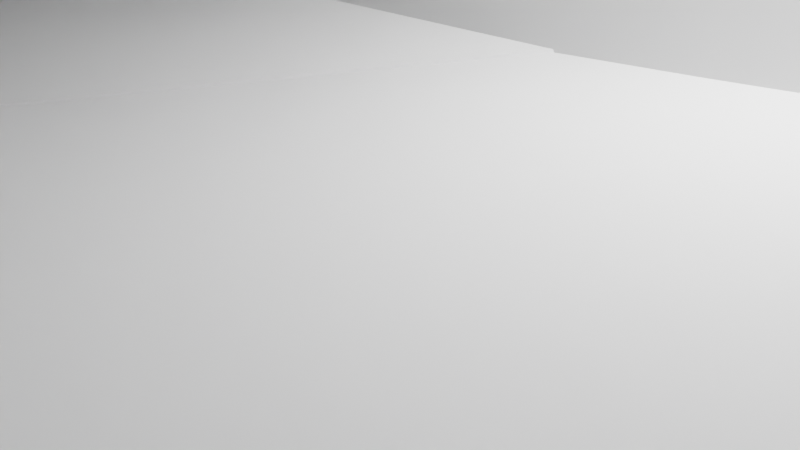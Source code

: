 # Source: 23-07-28-gear.blend  (saved by Blender 3.5.10; exported with 4.5.12 LTS)
import bpy
from mathutils import Matrix  # noqa: F401  (used for matrix-valued properties, if any)

bpy.ops.wm.read_factory_settings(use_empty=True)
scene = bpy.context.scene
scene.name = 'Scene'

# ---- collections
col_collection = bpy.data.collections.new('Collection'); scene.collection.children.link(col_collection)

# ---- world
world_world = bpy.data.worlds.new('World'); scene.world = world_world
world_world.use_nodes = True; world_world.node_tree.nodes.clear()
_N = world_world.node_tree.nodes; _L = world_world.node_tree.links
n0 = _N.new('ShaderNodeOutputWorld'); n0.name = 'World Output'; n0.location = (300, 300)
n1 = _N.new('ShaderNodeBackground'); n1.name = 'Background'; n1.location = (10, 300)
n1.inputs[0].default_value = (0.05088, 0.05088, 0.05088, 1.0)
_L.new(n1.outputs[0], n0.inputs[0])
n0.is_active_output = True
world_world.color = (0.05088, 0.05088, 0.05088)
world_world.use_sun_shadow = False
world_world.sun_shadow_jitter_overblur = 0.0

# ---- cameras
cam_camera = bpy.data.cameras.new('Camera')
cam_camera.clip_end = 100.0
cam_camera.ortho_scale = 7.314

# ---- lights
light_light = bpy.data.lights.new('Light', 'POINT')
light_light.transmission_factor = 0.0
light_light.energy = 1000.0
light_light.shadow_soft_size = 0.1
light_light.shadow_maximum_resolution = 0.006
light_light.use_absolute_resolution = True

# ---- meshes
me_mesh = bpy.data.meshes.new('Mesh')
me_mesh.from_pydata([(20.0, 0.0, 0.0), (20.5, 0.0, 0.0), (20.4, 2.047, 0.0), (19.9, 1.997, 0.0), (14.14, 14.14, 0.0), (14.5, 14.5, 0.0), (12.98, 15.87, 0.0), (12.66, 15.48, 0.0), (1.225e-15, 20.0, 0.0), (1.255e-15, 20.5, 0.0), (-2.047, 20.4, 0.0), (-1.997, 19.9, 0.0), (-14.14, 14.14, 0.0), (-14.5, 14.5, 0.0), (-15.87, 12.98, 0.0), (-15.48, 12.66, 0.0), (-20.0, 2.449e-15, 0.0), (-20.5, 2.511e-15, 0.0), (-20.4, -2.047, 0.0), (-19.9, -1.997, 0.0), (-14.14, -14.14, 0.0), (-14.5, -14.5, 0.0), (-12.98, -15.87, 0.0), (-12.66, -15.48, 0.0), (-3.674e-15, -20.0, 0.0), (-3.766e-15, -20.5, 0.0), (2.047, -20.4, 0.0), (1.997, -19.9, 0.0), (14.14, -14.14, 0.0), (14.5, -14.5, 0.0), (15.87, -12.98, 0.0), (15.48, -12.66, 0.0), (22.0, 0.0, 4.0), (22.5, 0.0, 4.0), (22.41, 2.043, 4.0), (21.91, 1.997, 4.0), (16.63, 14.41, 4.0), (17.0, 14.73, 4.0), (15.6, 16.22, 4.0), (15.25, 15.86, 4.0), (3.131, 21.78, 4.0), (3.202, 22.27, 4.0), (1.167, 22.47, 4.0), (1.141, 21.97, 4.0), (-11.89, 18.51, 4.0), (-12.16, 18.93, 4.0), (-13.83, 17.75, 4.0), (-13.53, 17.35, 4.0), (-21.11, 6.198, 4.0), (-21.59, 6.339, 4.0), (-22.07, 4.353, 4.0), (-21.58, 4.256, 4.0), (-20.01, -9.139, 4.0), (-20.47, -9.347, 4.0), (-19.53, -11.17, 4.0), (-19.1, -10.92, 4.0), (-9.139, -20.01, 4.0), (-9.347, -20.47, 4.0), (-7.45, -21.23, 4.0), (-7.285, -20.76, 4.0), (6.198, -21.11, 4.0), (6.339, -21.59, 4.0), (8.273, -20.92, 4.0), (8.089, -20.46, 4.0), (24.0, 0.0, 8.0), (24.5, 0.0, 8.0), (24.41, 2.039, 8.0), (23.92, 1.998, 8.0), (19.04, 14.61, 8.0), (19.44, 14.91, 8.0), (18.13, 16.48, 8.0), (17.76, 16.14, 8.0), (6.212, 23.18, 8.0), (6.341, 23.67, 8.0), (4.349, 24.11, 8.0), (4.26, 23.62, 8.0), (-9.184, 22.17, 8.0), (-9.376, 22.64, 8.0), (-11.23, 21.78, 8.0), (-11.0, 21.33, 8.0), (-20.78, 12.0, 8.0), (-21.22, 12.25, 8.0), (-22.16, 10.44, 8.0), (-21.71, 10.23, 8.0), (-23.79, -3.133, 8.0), (-24.29, -3.198, 8.0), (-23.94, -5.209, 8.0), (-23.45, -5.102, 8.0), (-16.97, -16.97, 8.0), (-17.32, -17.32, 8.0), (-15.82, -18.71, 8.0), (-15.5, -18.32, 8.0), (-3.133, -23.79, 8.0), (-3.198, -24.29, 8.0), (-1.165, -24.47, 8.0), (-1.141, -23.97, 8.0), (26.0, 0.0, 12.0), (26.5, 0.0, 12.0), (26.42, 2.036, 12.0), (25.92, 1.998, 12.0), (21.4, 14.77, 12.0), (21.81, 15.05, 12.0), (20.59, 16.69, 12.0), (20.2, 16.37, 12.0), (9.22, 24.31, 12.0), (9.397, 24.78, 12.0), (7.465, 25.43, 12.0), (7.324, 24.95, 12.0), (-6.222, 25.24, 12.0), (-6.342, 25.73, 12.0), (-8.3, 25.17, 12.0), (-8.144, 24.69, 12.0), (-19.46, 17.24, 12.0), (-19.84, 17.57, 12.0), (-21.13, 16.0, 12.0), (-20.73, 15.69, 12.0), (-25.81, 3.134, 12.0), (-26.31, 3.194, 12.0), (-26.47, 1.163, 12.0), (-25.97, 1.141, 12.0), (-23.02, -12.08, 12.0), (-23.46, -12.32, 12.0), (-22.45, -14.08, 12.0), (-22.03, -13.82, 12.0), (-12.08, -23.02, 12.0), (-12.32, -23.46, 12.0), (-10.48, -24.34, 12.0), (-10.28, -23.88, 12.0), (28.0, 0.0, 16.0), (28.5, 0.0, 16.0), (28.43, 2.034, 16.0), (27.93, 1.998, 16.0), (23.71, 14.9, 16.0), (24.13, 15.16, 16.0), (22.99, 16.85, 16.0), (22.58, 16.55, 16.0), (12.15, 25.23, 16.0), (12.37, 25.68, 16.0), (10.5, 26.49, 16.0), (10.32, 26.03, 16.0), (-3.135, 27.82, 16.0), (-3.191, 28.32, 16.0), (-5.204, 28.02, 16.0), (-5.113, 27.53, 16.0), (-17.46, 21.89, 16.0), (-17.77, 22.28, 16.0), (-19.31, 20.96, 16.0), (-18.98, 20.59, 16.0), (-26.43, 9.248, 16.0), (-26.9, 9.413, 16.0), (-27.5, 7.469, 16.0), (-27.02, 7.338, 16.0), (-27.3, -6.231, 16.0), (-27.79, -6.342, 16.0), (-27.26, -8.309, 16.0), (-26.78, -8.163, 16.0), (-19.8, -19.8, 16.0), (-20.15, -20.15, 16.0), (-18.66, -21.54, 16.0), (-18.34, -21.16, 16.0), (30.0, 0.0, 20.0), (30.5, 0.0, 20.0), (30.43, 2.032, 20.0), (29.93, 1.999, 20.0), (25.98, 15.0, 20.0), (26.41, 15.25, 20.0), (25.34, 16.98, 20.0), (24.92, 16.7, 20.0), (15.0, 25.98, 20.0), (15.25, 26.41, 20.0), (13.46, 27.37, 20.0), (13.24, 26.92, 20.0), (-4.824e-15, 30.0, 20.0), (-4.905e-15, 30.5, 20.0), (-2.032, 30.43, 20.0), (-1.999, 29.93, 20.0), (-15.0, 25.98, 20.0), (-15.25, 26.41, 20.0), (-16.98, 25.34, 20.0), (-16.7, 24.92, 20.0), (-25.98, 15.0, 20.0), (-26.41, 15.25, 20.0), (-27.37, 13.46, 20.0), (-26.92, 13.24, 20.0), (-30.0, -9.649e-15, 20.0), (-30.5, -9.81e-15, 20.0), (-30.43, -2.032, 20.0), (-29.93, -1.999, 20.0), (-25.98, -15.0, 20.0), (-26.41, -15.25, 20.0), (-25.34, -16.98, 20.0), (-24.92, -16.7, 20.0), (32.0, 0.0, 24.0), (32.5, 0.0, 24.0), (32.44, 2.03, 24.0), (31.94, 1.999, 24.0), (28.22, 15.08, 24.0), (28.66, 15.32, 24.0), (27.65, 17.08, 24.0), (27.22, 16.82, 24.0), (17.78, 26.61, 24.0), (18.06, 27.02, 24.0), (16.33, 28.1, 24.0), (16.08, 27.67, 24.0), (3.137, 31.85, 24.0), (3.186, 32.34, 24.0), (1.159, 32.48, 24.0), (1.141, 31.98, 24.0), (-12.25, 29.56, 24.0), (-12.44, 30.03, 24.0), (-14.29, 29.19, 24.0), (-14.07, 28.74, 24.0), (-24.74, 20.3, 24.0), (-25.12, 20.62, 24.0), (-26.36, 19.01, 24.0), (-25.96, 18.72, 24.0), (-31.39, 6.243, 24.0), (-31.88, 6.34, 24.0), (-32.21, 4.337, 24.0), (-31.71, 4.27, 24.0), (-30.62, -9.289, 24.0), (-31.1, -9.434, 24.0), (-30.45, -11.36, 24.0), (-29.98, -11.18, 24.0), (34.0, 0.0, 28.0), (34.5, 0.0, 28.0), (34.44, 2.028, 28.0), (33.94, 1.999, 28.0), (30.44, 15.16, 28.0), (30.88, 15.38, 28.0), (29.93, 17.17, 28.0), (29.49, 16.92, 28.0), (20.49, 27.13, 28.0), (20.79, 27.53, 28.0), (19.14, 28.71, 28.0), (18.86, 28.29, 28.0), (6.247, 33.42, 28.0), (6.339, 33.91, 28.0), (4.335, 34.23, 28.0), (4.272, 33.73, 28.0), (-9.305, 32.7, 28.0), (-9.441, 33.18, 28.0), (-11.38, 32.57, 28.0), (-11.21, 32.1, 28.0), (-22.91, 25.13, 28.0), (-23.24, 25.5, 28.0), (-24.7, 24.09, 28.0), (-24.34, 23.74, 28.0), (-31.7, 12.28, 28.0), (-32.17, 12.46, 28.0), (-32.85, 10.55, 28.0), (-32.37, 10.4, 28.0), (-33.85, -3.137, 28.0), (-34.35, -3.183, 28.0), (-34.11, -5.197, 28.0), (-33.61, -5.122, 28.0), (36.0, 0.0, 32.0), (36.5, 0.0, 32.0), (36.44, 2.027, 32.0), (35.94, 1.999, 32.0), (32.63, 15.21, 32.0), (33.08, 15.43, 32.0), (32.17, 17.24, 32.0), (31.73, 17.0, 32.0), (23.14, 27.58, 32.0), (23.46, 27.96, 32.0), (21.87, 29.22, 32.0), (21.57, 28.82, 32.0), (9.317, 34.77, 32.0), (9.447, 35.26, 32.0), (7.475, 35.73, 32.0), (7.372, 35.24, 32.0), (-6.251, 35.45, 32.0), (-6.338, 35.95, 32.0), (-8.324, 35.54, 32.0), (-8.21, 35.05, 32.0), (-20.65, 29.49, 32.0), (-20.94, 29.9, 32.0), (-22.56, 28.69, 32.0), (-22.25, 28.3, 32.0), (-31.18, 18.0, 32.0), (-31.61, 18.25, 32.0), (-32.57, 16.47, 32.0), (-32.13, 16.24, 32.0), (-35.86, 3.138, 32.0), (-36.36, 3.181, 32.0), (-36.48, 1.157, 32.0), (-35.98, 1.141, 32.0), (38.0, 0.0, 36.0), (38.5, 0.0, 36.0), (38.45, 2.025, 36.0), (37.95, 1.999, 36.0), (34.8, 15.26, 36.0), (35.26, 15.47, 36.0), (34.39, 17.3, 36.0), (33.95, 17.07, 36.0), (25.74, 27.96, 36.0), (26.08, 28.33, 36.0), (24.55, 29.66, 36.0), (24.23, 29.27, 36.0), (12.34, 35.94, 36.0), (12.5, 36.41, 36.0), (10.57, 37.02, 36.0), (10.43, 36.54, 36.0), (-3.138, 37.87, 36.0), (-3.179, 38.37, 36.0), (-5.193, 38.15, 36.0), (-5.126, 37.65, 36.0), (-18.09, 33.42, 36.0), (-18.32, 33.86, 36.0), (-20.08, 32.85, 36.0), (-19.82, 32.42, 36.0), (-29.99, 23.34, 36.0), (-30.38, 23.65, 36.0), (-31.58, 22.02, 36.0), (-31.17, 21.73, 36.0), (-36.84, 9.328, 36.0), (-37.32, 9.451, 36.0), (-37.77, 7.475, 36.0), (-37.28, 7.378, 36.0)], [], [(0, 1, 2, 3, 4, 5, 6, 7, 8, 9, 10, 11, 12, 13, 14, 15, 16, 17, 18, 19, 20, 21, 22, 23, 24, 25, 26, 27, 28, 29, 30, 31, 32, 33, 34, 35, 36, 37, 38, 39, 40, 41, 42, 43, 44, 45, 46, 47, 48, 49, 50, 51, 52, 53, 54, 55, 56, 57, 58, 59, 60, 61, 62, 63, 64, 65, 66, 67, 68, 69, 70, 71, 72, 73, 74, 75, 76, 77, 78, 79, 80, 81, 82, 83, 84, 85, 86, 87, 88, 89, 90, 91, 92, 93, 94, 95, 96, 97, 98, 99, 100, 101, 102, 103, 104, 105, 106, 107, 108, 109, 110, 111, 112, 113, 114, 115, 116, 117, 118, 119, 120, 121, 122, 123, 124, 125, 126, 127, 128, 129, 130, 131, 132, 133, 134, 135, 136, 137, 138, 139, 140, 141, 142, 143, 144, 145, 146, 147, 148, 149, 150, 151, 152, 153, 154, 155, 156, 157, 158, 159, 160, 161, 162, 163, 164, 165, 166, 167, 168, 169, 170, 171, 172, 173, 174, 175, 176, 177, 178, 179, 180, 181, 182, 183, 184, 185, 186, 187, 188, 189, 190, 191, 192, 193, 194, 195, 196, 197, 198, 199, 200, 201, 202, 203, 204, 205, 206, 207, 208, 209, 210, 211, 212, 213, 214, 215, 216, 217, 218, 219, 220, 221, 222, 223, 224, 225, 226, 227, 228, 229, 230, 231, 232, 233, 234, 235, 236, 237, 238, 239, 240, 241, 242, 243, 244, 245, 246, 247, 248, 249, 250, 251, 252, 253, 254, 255, 256, 257, 258, 259, 260, 261, 262, 263, 264, 265, 266, 267, 268, 269, 270, 271, 272, 273, 274, 275, 276, 277, 278, 279, 280, 281, 282, 283, 284, 285, 286, 287, 288, 289, 290, 291, 292, 293, 294, 295, 296, 297, 298, 299, 300, 301, 302, 303, 304, 305, 306, 307, 308, 309, 310, 311, 312, 313, 314, 315, 316, 317, 318, 319), (258, 257, 289, 290), (257, 256, 288, 289), (259, 258, 290, 291)])
me_mesh.update()

# ---- objects
ob_light = bpy.data.objects.new('Light', light_light)
ob_camera = bpy.data.objects.new('Camera', cam_camera)
ob_object = bpy.data.objects.new('Object', me_mesh)

# ---- transforms, parenting, visibility, modifiers, constraints
ob_light.location = (4.076, 1.005, 5.904)
ob_light.rotation_euler = (0.6503, 0.05522, 1.866)
ob_light.lock_rotations_4d = False
ob_light.empty_display_type = 'ARROWS'
ob_light.color = (0.0, 0.0, 0.0, 0.0)
ob_light.lineart.crease_threshold = 0.0
ob_camera.location = (7.359, -6.926, 4.958)
ob_camera.rotation_euler = (1.109, 0.0, 0.8149)
ob_camera.lock_rotations_4d = False
ob_camera.empty_display_type = 'ARROWS'
ob_camera.color = (0.0, 0.0, 0.0, 0.0)
ob_camera.display_type = 'WIRE'
ob_camera.lineart.crease_threshold = 0.0
ob_object.location = (0.0, 0.0, 0.0)

# ---- collection membership
col_collection.objects.link(ob_light)
col_collection.objects.link(ob_camera)
col_collection.objects.link(ob_object)

# ---- scene / render settings (as saved in the file)
scene.camera = ob_camera
scene.frame_start = 1; scene.frame_end = 250; scene.frame_set(1)
scene.render.engine = 'BLENDER_EEVEE_NEXT'
scene.cycles.sampling_pattern = 'TABULATED_SOBOL'
scene.view_settings.view_transform = 'Filmic'
bpy.context.view_layer.update()
